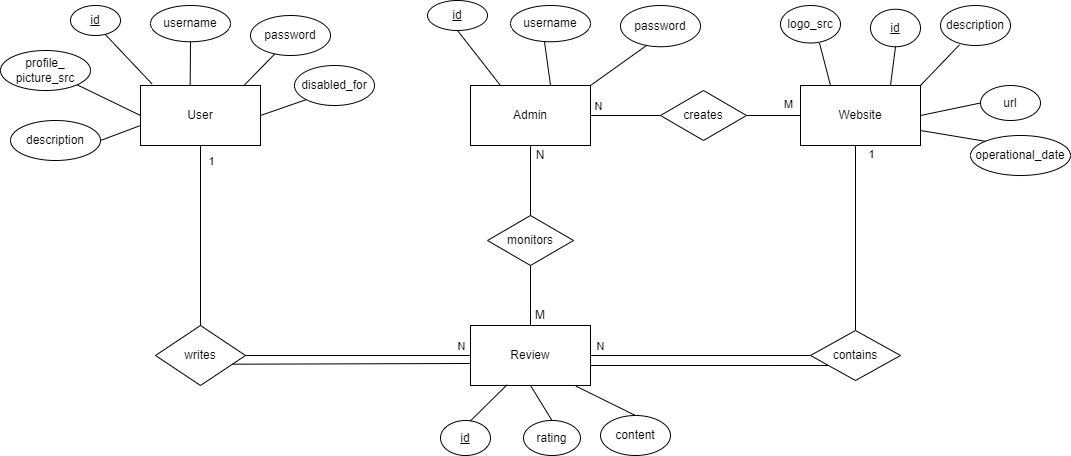

The diagram above was exported from draw.io. Its source (the exported page's mxGraphModel, read from the mxfile embedded in the PNG):
<mxGraphModel dx="699" dy="498" grid="1" gridSize="10" guides="1" tooltips="1" connect="1" arrows="1" fold="1" page="1" pageScale="1" pageWidth="827" pageHeight="1169" math="0" shadow="0">
  <root>
    <mxCell id="0" />
    <mxCell id="1" parent="0" />
    <mxCell id="u5bTxbIZsdzdQjRPtM2o-1" value="User" style="rounded=0;whiteSpace=wrap;html=1;" parent="1" vertex="1">
      <mxGeometry x="180" y="250" width="120" height="60" as="geometry" />
    </mxCell>
    <mxCell id="u5bTxbIZsdzdQjRPtM2o-22" style="edgeStyle=orthogonalEdgeStyle;rounded=0;orthogonalLoop=1;jettySize=auto;html=1;entryX=0;entryY=0.5;entryDx=0;entryDy=0;endArrow=none;endFill=0;" parent="1" source="u5bTxbIZsdzdQjRPtM2o-2" target="u5bTxbIZsdzdQjRPtM2o-9" edge="1">
      <mxGeometry relative="1" as="geometry" />
    </mxCell>
    <mxCell id="u5bTxbIZsdzdQjRPtM2o-25" value="N" style="edgeLabel;html=1;align=center;verticalAlign=middle;resizable=0;points=[];" parent="u5bTxbIZsdzdQjRPtM2o-22" connectable="0" vertex="1">
      <mxGeometry x="-0.7958" y="4" relative="1" as="geometry">
        <mxPoint y="-6" as="offset" />
      </mxGeometry>
    </mxCell>
    <mxCell id="u5bTxbIZsdzdQjRPtM2o-2" value="Admin" style="rounded=0;whiteSpace=wrap;html=1;" parent="1" vertex="1">
      <mxGeometry x="510" y="250" width="120" height="60" as="geometry" />
    </mxCell>
    <mxCell id="u5bTxbIZsdzdQjRPtM2o-3" value="Website" style="rounded=0;whiteSpace=wrap;html=1;" parent="1" vertex="1">
      <mxGeometry x="840" y="250" width="120" height="60" as="geometry" />
    </mxCell>
    <mxCell id="u5bTxbIZsdzdQjRPtM2o-4" value="Review" style="rounded=0;whiteSpace=wrap;html=1;" parent="1" vertex="1">
      <mxGeometry x="510" y="490" width="120" height="60" as="geometry" />
    </mxCell>
    <mxCell id="TUxebQQ-kX7_jZJkjwN7-2" value="&lt;u&gt;id&lt;/u&gt;" style="ellipse;whiteSpace=wrap;html=1;" parent="1" vertex="1">
      <mxGeometry x="110" y="170" width="50" height="30" as="geometry" />
    </mxCell>
    <mxCell id="u5bTxbIZsdzdQjRPtM2o-6" value="monitors" style="rhombus;whiteSpace=wrap;html=1;" parent="1" vertex="1">
      <mxGeometry x="527" y="380" width="86" height="50" as="geometry" />
    </mxCell>
    <mxCell id="TUxebQQ-kX7_jZJkjwN7-3" value="username" style="ellipse;whiteSpace=wrap;html=1;" parent="1" vertex="1">
      <mxGeometry x="190" y="170" width="80" height="36.25" as="geometry" />
    </mxCell>
    <mxCell id="u5bTxbIZsdzdQjRPtM2o-7" style="edgeStyle=orthogonalEdgeStyle;rounded=0;orthogonalLoop=1;jettySize=auto;html=1;entryX=0.5;entryY=1;entryDx=0;entryDy=0;endArrow=none;endFill=0;" parent="1" source="u5bTxbIZsdzdQjRPtM2o-6" target="u5bTxbIZsdzdQjRPtM2o-2" edge="1">
      <mxGeometry relative="1" as="geometry" />
    </mxCell>
    <mxCell id="u5bTxbIZsdzdQjRPtM2o-8" style="edgeStyle=orthogonalEdgeStyle;rounded=0;orthogonalLoop=1;jettySize=auto;html=1;entryX=0.5;entryY=0;entryDx=0;entryDy=0;endArrow=none;endFill=0;" parent="1" source="u5bTxbIZsdzdQjRPtM2o-6" target="u5bTxbIZsdzdQjRPtM2o-4" edge="1">
      <mxGeometry relative="1" as="geometry" />
    </mxCell>
    <mxCell id="u5bTxbIZsdzdQjRPtM2o-12" style="edgeStyle=orthogonalEdgeStyle;rounded=0;orthogonalLoop=1;jettySize=auto;html=1;endArrow=none;endFill=0;" parent="1" source="u5bTxbIZsdzdQjRPtM2o-9" target="u5bTxbIZsdzdQjRPtM2o-3" edge="1">
      <mxGeometry relative="1" as="geometry" />
    </mxCell>
    <mxCell id="u5bTxbIZsdzdQjRPtM2o-26" value="M" style="edgeLabel;html=1;align=center;verticalAlign=middle;resizable=0;points=[];" parent="u5bTxbIZsdzdQjRPtM2o-12" connectable="0" vertex="1">
      <mxGeometry x="0.625" y="1" relative="1" as="geometry">
        <mxPoint x="-3" y="-11" as="offset" />
      </mxGeometry>
    </mxCell>
    <mxCell id="u5bTxbIZsdzdQjRPtM2o-9" value="creates" style="rhombus;whiteSpace=wrap;html=1;" parent="1" vertex="1">
      <mxGeometry x="700" y="255" width="86" height="50" as="geometry" />
    </mxCell>
    <mxCell id="TUxebQQ-kX7_jZJkjwN7-4" value="password" style="ellipse;whiteSpace=wrap;html=1;" parent="1" vertex="1">
      <mxGeometry x="290" y="180" width="80" height="40" as="geometry" />
    </mxCell>
    <mxCell id="TUxebQQ-kX7_jZJkjwN7-6" value="profile_&lt;br&gt;picture_src" style="ellipse;whiteSpace=wrap;html=1;" parent="1" vertex="1">
      <mxGeometry x="40" y="215" width="90" height="40" as="geometry" />
    </mxCell>
    <mxCell id="TUxebQQ-kX7_jZJkjwN7-7" value="" style="endArrow=none;html=1;rounded=0;entryX=0.304;entryY=0.96;entryDx=0;entryDy=0;entryPerimeter=0;exitX=0.867;exitY=-0.01;exitDx=0;exitDy=0;exitPerimeter=0;" parent="1" source="u5bTxbIZsdzdQjRPtM2o-1" target="TUxebQQ-kX7_jZJkjwN7-4" edge="1">
      <mxGeometry width="50" height="50" relative="1" as="geometry">
        <mxPoint x="390" y="290" as="sourcePoint" />
        <mxPoint x="440" y="240" as="targetPoint" />
      </mxGeometry>
    </mxCell>
    <mxCell id="TUxebQQ-kX7_jZJkjwN7-8" value="" style="endArrow=none;html=1;rounded=0;entryX=0.5;entryY=1;entryDx=0;entryDy=0;exitX=0.414;exitY=0.004;exitDx=0;exitDy=0;exitPerimeter=0;" parent="1" source="u5bTxbIZsdzdQjRPtM2o-1" target="TUxebQQ-kX7_jZJkjwN7-3" edge="1">
      <mxGeometry width="50" height="50" relative="1" as="geometry">
        <mxPoint x="390" y="290" as="sourcePoint" />
        <mxPoint x="440" y="240" as="targetPoint" />
      </mxGeometry>
    </mxCell>
    <mxCell id="TUxebQQ-kX7_jZJkjwN7-9" value="" style="endArrow=none;html=1;rounded=0;entryX=0.697;entryY=0.967;entryDx=0;entryDy=0;entryPerimeter=0;exitX=0.095;exitY=-0.028;exitDx=0;exitDy=0;exitPerimeter=0;" parent="1" source="u5bTxbIZsdzdQjRPtM2o-1" target="TUxebQQ-kX7_jZJkjwN7-2" edge="1">
      <mxGeometry width="50" height="50" relative="1" as="geometry">
        <mxPoint x="390" y="290" as="sourcePoint" />
        <mxPoint x="440" y="240" as="targetPoint" />
      </mxGeometry>
    </mxCell>
    <mxCell id="TUxebQQ-kX7_jZJkjwN7-10" value="" style="endArrow=none;html=1;rounded=0;entryX=1;entryY=1;entryDx=0;entryDy=0;exitX=0;exitY=0.5;exitDx=0;exitDy=0;" parent="1" source="u5bTxbIZsdzdQjRPtM2o-1" target="TUxebQQ-kX7_jZJkjwN7-6" edge="1">
      <mxGeometry width="50" height="50" relative="1" as="geometry">
        <mxPoint x="390" y="290" as="sourcePoint" />
        <mxPoint x="440" y="240" as="targetPoint" />
      </mxGeometry>
    </mxCell>
    <mxCell id="u5bTxbIZsdzdQjRPtM2o-16" style="edgeStyle=orthogonalEdgeStyle;rounded=0;orthogonalLoop=1;jettySize=auto;html=1;entryX=0.5;entryY=1;entryDx=0;entryDy=0;endArrow=none;endFill=0;" parent="1" source="u5bTxbIZsdzdQjRPtM2o-15" target="u5bTxbIZsdzdQjRPtM2o-1" edge="1">
      <mxGeometry relative="1" as="geometry" />
    </mxCell>
    <mxCell id="u5bTxbIZsdzdQjRPtM2o-20" value="1" style="edgeLabel;html=1;align=center;verticalAlign=middle;resizable=0;points=[];" parent="u5bTxbIZsdzdQjRPtM2o-16" connectable="0" vertex="1">
      <mxGeometry x="0.8235" y="1" relative="1" as="geometry">
        <mxPoint x="11" as="offset" />
      </mxGeometry>
    </mxCell>
    <mxCell id="u5bTxbIZsdzdQjRPtM2o-17" style="edgeStyle=orthogonalEdgeStyle;rounded=0;orthogonalLoop=1;jettySize=auto;html=1;entryX=0;entryY=0.5;entryDx=0;entryDy=0;endArrow=none;endFill=0;" parent="1" source="u5bTxbIZsdzdQjRPtM2o-15" target="u5bTxbIZsdzdQjRPtM2o-4" edge="1">
      <mxGeometry relative="1" as="geometry" />
    </mxCell>
    <mxCell id="u5bTxbIZsdzdQjRPtM2o-21" value="N" style="edgeLabel;html=1;align=center;verticalAlign=middle;resizable=0;points=[];" parent="u5bTxbIZsdzdQjRPtM2o-17" connectable="0" vertex="1">
      <mxGeometry x="0.92" y="1" relative="1" as="geometry">
        <mxPoint y="-9" as="offset" />
      </mxGeometry>
    </mxCell>
    <mxCell id="u5bTxbIZsdzdQjRPtM2o-18" style="edgeStyle=orthogonalEdgeStyle;rounded=0;orthogonalLoop=1;jettySize=auto;html=1;endArrow=none;endFill=0;" parent="1" source="u5bTxbIZsdzdQjRPtM2o-15" edge="1">
      <mxGeometry relative="1" as="geometry">
        <mxPoint x="310" y="520" as="targetPoint" />
      </mxGeometry>
    </mxCell>
    <mxCell id="u5bTxbIZsdzdQjRPtM2o-15" value="writes" style="rhombus;whiteSpace=wrap;html=1;" parent="1" vertex="1">
      <mxGeometry x="195" y="490" width="90" height="60" as="geometry" />
    </mxCell>
    <mxCell id="u5bTxbIZsdzdQjRPtM2o-19" value="" style="endArrow=none;html=1;rounded=0;exitX=0.854;exitY=0.645;exitDx=0;exitDy=0;exitPerimeter=0;" parent="1" source="u5bTxbIZsdzdQjRPtM2o-15" edge="1">
      <mxGeometry width="50" height="50" relative="1" as="geometry">
        <mxPoint x="320" y="570" as="sourcePoint" />
        <mxPoint x="510" y="528" as="targetPoint" />
      </mxGeometry>
    </mxCell>
    <mxCell id="TUxebQQ-kX7_jZJkjwN7-11" value="content" style="ellipse;whiteSpace=wrap;html=1;" parent="1" vertex="1">
      <mxGeometry x="640" y="580" width="70" height="40" as="geometry" />
    </mxCell>
    <mxCell id="TUxebQQ-kX7_jZJkjwN7-12" value="rating" style="ellipse;whiteSpace=wrap;html=1;" parent="1" vertex="1">
      <mxGeometry x="563" y="585" width="57" height="35" as="geometry" />
    </mxCell>
    <mxCell id="u5bTxbIZsdzdQjRPtM2o-27" style="edgeStyle=orthogonalEdgeStyle;orthogonalLoop=1;jettySize=auto;html=1;entryX=0.5;entryY=1;entryDx=0;entryDy=0;endArrow=none;endFill=0;curved=1;strokeColor=none;" parent="1" source="TUxebQQ-kX7_jZJkjwN7-13" target="u5bTxbIZsdzdQjRPtM2o-4" edge="1">
      <mxGeometry relative="1" as="geometry" />
    </mxCell>
    <mxCell id="TUxebQQ-kX7_jZJkjwN7-13" value="&lt;u&gt;id&lt;/u&gt;" style="ellipse;whiteSpace=wrap;html=1;" parent="1" vertex="1">
      <mxGeometry x="480" y="585" width="50" height="35" as="geometry" />
    </mxCell>
    <mxCell id="TUxebQQ-kX7_jZJkjwN7-14" value="description" style="ellipse;whiteSpace=wrap;html=1;" parent="1" vertex="1">
      <mxGeometry x="980" y="170" width="70" height="40" as="geometry" />
    </mxCell>
    <mxCell id="TUxebQQ-kX7_jZJkjwN7-15" value="url" style="ellipse;whiteSpace=wrap;html=1;" parent="1" vertex="1">
      <mxGeometry x="1020" y="250" width="60" height="35" as="geometry" />
    </mxCell>
    <mxCell id="u5bTxbIZsdzdQjRPtM2o-31" value="" style="endArrow=none;html=1;rounded=0;exitX=0.596;exitY=0.015;exitDx=0;exitDy=0;exitPerimeter=0;entryX=0.306;entryY=0.986;entryDx=0;entryDy=0;entryPerimeter=0;" parent="1" source="TUxebQQ-kX7_jZJkjwN7-13" target="u5bTxbIZsdzdQjRPtM2o-4" edge="1">
      <mxGeometry width="50" height="50" relative="1" as="geometry">
        <mxPoint x="490" y="600" as="sourcePoint" />
        <mxPoint x="540" y="550" as="targetPoint" />
      </mxGeometry>
    </mxCell>
    <mxCell id="u5bTxbIZsdzdQjRPtM2o-33" value="" style="endArrow=none;html=1;rounded=0;entryX=0.5;entryY=1;entryDx=0;entryDy=0;exitX=0.5;exitY=0;exitDx=0;exitDy=0;" parent="1" source="TUxebQQ-kX7_jZJkjwN7-12" target="u5bTxbIZsdzdQjRPtM2o-4" edge="1">
      <mxGeometry width="50" height="50" relative="1" as="geometry">
        <mxPoint x="580" y="610" as="sourcePoint" />
        <mxPoint x="630" y="560" as="targetPoint" />
      </mxGeometry>
    </mxCell>
    <mxCell id="u5bTxbIZsdzdQjRPtM2o-34" value="" style="endArrow=none;html=1;rounded=0;entryX=0.879;entryY=1.011;entryDx=0;entryDy=0;exitX=0.5;exitY=0;exitDx=0;exitDy=0;entryPerimeter=0;" parent="1" source="TUxebQQ-kX7_jZJkjwN7-11" target="u5bTxbIZsdzdQjRPtM2o-4" edge="1">
      <mxGeometry width="50" height="50" relative="1" as="geometry">
        <mxPoint x="580" y="610" as="sourcePoint" />
        <mxPoint x="630" y="560" as="targetPoint" />
        <Array as="points" />
      </mxGeometry>
    </mxCell>
    <mxCell id="TUxebQQ-kX7_jZJkjwN7-17" value="&lt;u&gt;id&lt;/u&gt;" style="ellipse;whiteSpace=wrap;html=1;" parent="1" vertex="1">
      <mxGeometry x="910" y="173.75" width="50" height="37.5" as="geometry" />
    </mxCell>
    <mxCell id="u5bTxbIZsdzdQjRPtM2o-37" style="edgeStyle=orthogonalEdgeStyle;rounded=0;orthogonalLoop=1;jettySize=auto;html=1;endArrow=none;endFill=0;exitX=0.5;exitY=0;exitDx=0;exitDy=0;entryX=0.5;entryY=1;entryDx=0;entryDy=0;" parent="1" source="u5bTxbIZsdzdQjRPtM2o-36" edge="1" target="u5bTxbIZsdzdQjRPtM2o-3">
      <mxGeometry relative="1" as="geometry">
        <mxPoint x="995" y="310" as="targetPoint" />
        <Array as="points">
          <mxPoint x="895" y="310" />
        </Array>
      </mxGeometry>
    </mxCell>
    <mxCell id="u5bTxbIZsdzdQjRPtM2o-40" value="1" style="edgeLabel;html=1;align=center;verticalAlign=middle;resizable=0;points=[];" parent="u5bTxbIZsdzdQjRPtM2o-37" connectable="0" vertex="1">
      <mxGeometry x="0.8649" relative="1" as="geometry">
        <mxPoint x="15" as="offset" />
      </mxGeometry>
    </mxCell>
    <mxCell id="u5bTxbIZsdzdQjRPtM2o-38" value="operational_date" style="ellipse;whiteSpace=wrap;html=1;" parent="1" vertex="1">
      <mxGeometry x="1010" y="300" width="100" height="40" as="geometry" />
    </mxCell>
    <mxCell id="TUxebQQ-kX7_jZJkjwN7-18" value="logo_src" style="ellipse;whiteSpace=wrap;html=1;" parent="1" vertex="1">
      <mxGeometry x="820" y="170" width="60" height="37.5" as="geometry" />
    </mxCell>
    <mxCell id="u5bTxbIZsdzdQjRPtM2o-39" value="" style="endArrow=none;html=1;rounded=0;entryX=0;entryY=0;entryDx=0;entryDy=0;exitX=1;exitY=0.75;exitDx=0;exitDy=0;" parent="1" source="u5bTxbIZsdzdQjRPtM2o-3" target="u5bTxbIZsdzdQjRPtM2o-38" edge="1">
      <mxGeometry width="50" height="50" relative="1" as="geometry">
        <mxPoint x="1050" y="370" as="sourcePoint" />
        <mxPoint x="1100" y="320" as="targetPoint" />
      </mxGeometry>
    </mxCell>
    <mxCell id="TUxebQQ-kX7_jZJkjwN7-19" value="" style="endArrow=none;html=1;rounded=0;entryX=0.65;entryY=1;entryDx=0;entryDy=0;entryPerimeter=0;exitX=0.25;exitY=0;exitDx=0;exitDy=0;" parent="1" source="u5bTxbIZsdzdQjRPtM2o-3" target="TUxebQQ-kX7_jZJkjwN7-18" edge="1">
      <mxGeometry width="50" height="50" relative="1" as="geometry">
        <mxPoint x="560" y="390" as="sourcePoint" />
        <mxPoint x="610" y="340" as="targetPoint" />
      </mxGeometry>
    </mxCell>
    <mxCell id="TUxebQQ-kX7_jZJkjwN7-20" value="" style="endArrow=none;html=1;rounded=0;entryX=0.5;entryY=1;entryDx=0;entryDy=0;exitX=0.75;exitY=0;exitDx=0;exitDy=0;" parent="1" source="u5bTxbIZsdzdQjRPtM2o-3" target="TUxebQQ-kX7_jZJkjwN7-17" edge="1">
      <mxGeometry width="50" height="50" relative="1" as="geometry">
        <mxPoint x="560" y="390" as="sourcePoint" />
        <mxPoint x="610" y="340" as="targetPoint" />
      </mxGeometry>
    </mxCell>
    <mxCell id="TUxebQQ-kX7_jZJkjwN7-21" value="" style="endArrow=none;html=1;rounded=0;entryX=0.271;entryY=0.983;entryDx=0;entryDy=0;entryPerimeter=0;exitX=1;exitY=0;exitDx=0;exitDy=0;" parent="1" source="u5bTxbIZsdzdQjRPtM2o-3" target="TUxebQQ-kX7_jZJkjwN7-14" edge="1">
      <mxGeometry width="50" height="50" relative="1" as="geometry">
        <mxPoint x="560" y="390" as="sourcePoint" />
        <mxPoint x="610" y="340" as="targetPoint" />
      </mxGeometry>
    </mxCell>
    <mxCell id="TUxebQQ-kX7_jZJkjwN7-22" value="" style="endArrow=none;html=1;rounded=0;entryX=0;entryY=0.5;entryDx=0;entryDy=0;exitX=1;exitY=0.5;exitDx=0;exitDy=0;" parent="1" source="u5bTxbIZsdzdQjRPtM2o-3" target="TUxebQQ-kX7_jZJkjwN7-15" edge="1">
      <mxGeometry width="50" height="50" relative="1" as="geometry">
        <mxPoint x="560" y="390" as="sourcePoint" />
        <mxPoint x="610" y="340" as="targetPoint" />
      </mxGeometry>
    </mxCell>
    <mxCell id="u5bTxbIZsdzdQjRPtM2o-42" value="&lt;u&gt;id&lt;/u&gt;" style="ellipse;whiteSpace=wrap;html=1;" parent="1" vertex="1">
      <mxGeometry x="467" y="165" width="60" height="30" as="geometry" />
    </mxCell>
    <mxCell id="TUxebQQ-kX7_jZJkjwN7-23" value="username" style="ellipse;whiteSpace=wrap;html=1;" parent="1" vertex="1">
      <mxGeometry x="550" y="170" width="80" height="36.25" as="geometry" />
    </mxCell>
    <mxCell id="TUxebQQ-kX7_jZJkjwN7-24" value="password" style="ellipse;whiteSpace=wrap;html=1;" parent="1" vertex="1">
      <mxGeometry x="660" y="170" width="80" height="41.25" as="geometry" />
    </mxCell>
    <mxCell id="TUxebQQ-kX7_jZJkjwN7-25" value="" style="endArrow=none;html=1;rounded=0;entryX=0.424;entryY=0.986;entryDx=0;entryDy=0;entryPerimeter=0;exitX=0.667;exitY=0;exitDx=0;exitDy=0;exitPerimeter=0;" parent="1" source="u5bTxbIZsdzdQjRPtM2o-2" target="TUxebQQ-kX7_jZJkjwN7-23" edge="1">
      <mxGeometry width="50" height="50" relative="1" as="geometry">
        <mxPoint x="588.9200000000001" y="246.97000000000003" as="sourcePoint" />
        <mxPoint x="613" y="205" as="targetPoint" />
      </mxGeometry>
    </mxCell>
    <mxCell id="TUxebQQ-kX7_jZJkjwN7-26" value="" style="endArrow=none;html=1;rounded=0;exitX=1;exitY=0;exitDx=0;exitDy=0;entryX=0.333;entryY=0.959;entryDx=0;entryDy=0;entryPerimeter=0;" parent="1" source="u5bTxbIZsdzdQjRPtM2o-2" target="TUxebQQ-kX7_jZJkjwN7-24" edge="1">
      <mxGeometry width="50" height="50" relative="1" as="geometry">
        <mxPoint x="560" y="390" as="sourcePoint" />
        <mxPoint x="700" y="210" as="targetPoint" />
      </mxGeometry>
    </mxCell>
    <mxCell id="TUxebQQ-kX7_jZJkjwN7-29" value="N" style="text;html=1;strokeColor=none;fillColor=none;align=center;verticalAlign=middle;whiteSpace=wrap;rounded=0;" parent="1" vertex="1">
      <mxGeometry x="550" y="305" width="60" height="30" as="geometry" />
    </mxCell>
    <mxCell id="TUxebQQ-kX7_jZJkjwN7-30" value="M" style="text;html=1;strokeColor=none;fillColor=none;align=center;verticalAlign=middle;whiteSpace=wrap;rounded=0;" parent="1" vertex="1">
      <mxGeometry x="550" y="465" width="60" height="30" as="geometry" />
    </mxCell>
    <mxCell id="u5bTxbIZsdzdQjRPtM2o-44" value="" style="endArrow=none;html=1;rounded=0;exitX=1;exitY=0.5;exitDx=0;exitDy=0;entryX=0;entryY=0.5;entryDx=0;entryDy=0;" parent="1" source="u5bTxbIZsdzdQjRPtM2o-4" target="u5bTxbIZsdzdQjRPtM2o-36" edge="1">
      <mxGeometry width="50" height="50" relative="1" as="geometry">
        <mxPoint x="720" y="550" as="sourcePoint" />
        <mxPoint x="770" y="500" as="targetPoint" />
      </mxGeometry>
    </mxCell>
    <mxCell id="u5bTxbIZsdzdQjRPtM2o-36" value="contains" style="rhombus;whiteSpace=wrap;html=1;" parent="1" vertex="1">
      <mxGeometry x="850" y="495" width="90" height="50" as="geometry" />
    </mxCell>
    <mxCell id="CYweUuFI6_p19ISYIhou-1" value="" style="edgeStyle=orthogonalEdgeStyle;rounded=0;orthogonalLoop=1;jettySize=auto;html=1;endArrow=none;endFill=0;" edge="1" parent="1" source="u5bTxbIZsdzdQjRPtM2o-4" target="u5bTxbIZsdzdQjRPtM2o-36">
      <mxGeometry relative="1" as="geometry">
        <mxPoint x="950" y="520" as="targetPoint" />
        <mxPoint x="630" y="520" as="sourcePoint" />
        <Array as="points">
          <mxPoint x="810" y="530" />
          <mxPoint x="810" y="530" />
        </Array>
      </mxGeometry>
    </mxCell>
    <mxCell id="CYweUuFI6_p19ISYIhou-2" value="N" style="edgeLabel;html=1;align=center;verticalAlign=middle;resizable=0;points=[];" connectable="0" vertex="1" parent="CYweUuFI6_p19ISYIhou-1">
      <mxGeometry x="-0.7662" relative="1" as="geometry">
        <mxPoint x="-18" y="-20" as="offset" />
      </mxGeometry>
    </mxCell>
    <mxCell id="CYweUuFI6_p19ISYIhou-3" value="description" style="ellipse;whiteSpace=wrap;html=1;" vertex="1" parent="1">
      <mxGeometry x="50" y="285" width="90" height="40" as="geometry" />
    </mxCell>
    <mxCell id="CYweUuFI6_p19ISYIhou-5" value="" style="endArrow=none;html=1;rounded=0;entryX=0.5;entryY=1;entryDx=0;entryDy=0;exitX=0.25;exitY=0;exitDx=0;exitDy=0;" edge="1" parent="1" source="u5bTxbIZsdzdQjRPtM2o-2" target="u5bTxbIZsdzdQjRPtM2o-42">
      <mxGeometry width="50" height="50" relative="1" as="geometry">
        <mxPoint x="600.04" y="260" as="sourcePoint" />
        <mxPoint x="623.9199999999998" y="211.79999999999995" as="targetPoint" />
      </mxGeometry>
    </mxCell>
    <mxCell id="CYweUuFI6_p19ISYIhou-7" value="" style="endArrow=none;html=1;rounded=0;entryX=1;entryY=0.5;entryDx=0;entryDy=0;" edge="1" parent="1" target="CYweUuFI6_p19ISYIhou-3">
      <mxGeometry width="50" height="50" relative="1" as="geometry">
        <mxPoint x="180" y="290" as="sourcePoint" />
        <mxPoint x="126.53697907750188" y="259.2667286302983" as="targetPoint" />
      </mxGeometry>
    </mxCell>
    <mxCell id="CYweUuFI6_p19ISYIhou-8" value="disabled_for" style="ellipse;whiteSpace=wrap;html=1;" vertex="1" parent="1">
      <mxGeometry x="334" y="230" width="80" height="40" as="geometry" />
    </mxCell>
    <mxCell id="CYweUuFI6_p19ISYIhou-9" value="" style="endArrow=none;html=1;rounded=0;entryX=0;entryY=1;entryDx=0;entryDy=0;exitX=1;exitY=0.5;exitDx=0;exitDy=0;" edge="1" parent="1" source="u5bTxbIZsdzdQjRPtM2o-1" target="CYweUuFI6_p19ISYIhou-8">
      <mxGeometry width="50" height="50" relative="1" as="geometry">
        <mxPoint x="201.4000000000001" y="258.31999999999994" as="sourcePoint" />
        <mxPoint x="154.85000000000014" y="209.00999999999988" as="targetPoint" />
      </mxGeometry>
    </mxCell>
  </root>
</mxGraphModel>